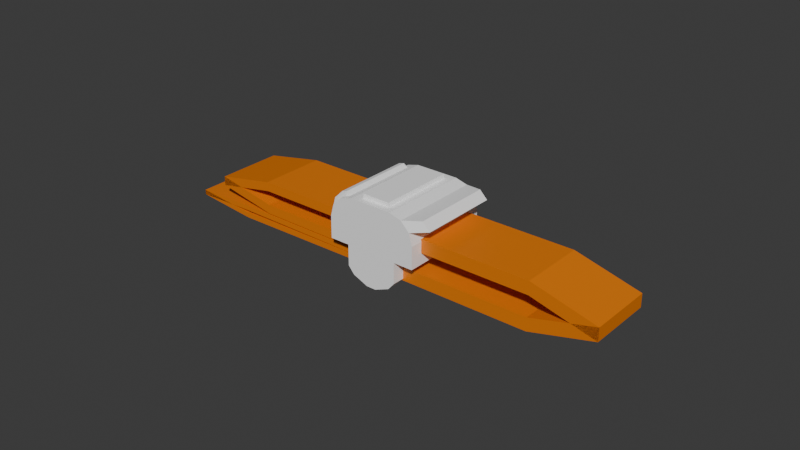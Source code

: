 # Source: TorniqueteVenopunci_n.blend  (saved by Blender 4.2.66; exported with 4.5.12 LTS)
import bpy
from mathutils import Matrix  # noqa: F401  (used for matrix-valued properties, if any)

bpy.ops.wm.read_factory_settings(use_empty=True)
scene = bpy.context.scene
scene.name = 'Scene'

# ---- collections
col_collection = bpy.data.collections.new('Collection'); scene.collection.children.link(col_collection)

# ---- materials (node trees are filled in below, after node groups)
mat_naranja = bpy.data.materials.new('Naranja')
mat_blanco = bpy.data.materials.new('Blanco')

# ---- material node trees
mat_naranja.use_nodes = True; mat_naranja.node_tree.nodes.clear()
_N = mat_naranja.node_tree.nodes; _L = mat_naranja.node_tree.links
n0 = _N.new('ShaderNodeBsdfPrincipled'); n0.name = 'Principled BSDF'; n0.location = (10, 300)
n0.inputs[0].default_value = (0.8002, 0.2, 0.0, 1.0)
n1 = _N.new('ShaderNodeOutputMaterial'); n1.name = 'Material Output'; n1.location = (300, 300)
_L.new(n0.outputs[0], n1.inputs[0])
n1.is_active_output = True
mat_blanco.use_nodes = True; mat_blanco.node_tree.nodes.clear()
_N = mat_blanco.node_tree.nodes; _L = mat_blanco.node_tree.links
n0 = _N.new('ShaderNodeBsdfPrincipled'); n0.name = 'Principled BSDF'; n0.location = (10, 300)
n0.inputs[0].default_value = (1.0, 1.0, 1.0, 1.0)
n1 = _N.new('ShaderNodeOutputMaterial'); n1.name = 'Material Output'; n1.location = (300, 300)
_L.new(n0.outputs[0], n1.inputs[0])
n1.is_active_output = True

# ---- world
world_world = bpy.data.worlds.new('World'); scene.world = world_world
world_world.use_nodes = True; world_world.node_tree.nodes.clear()
_N = world_world.node_tree.nodes; _L = world_world.node_tree.links
n0 = _N.new('ShaderNodeOutputWorld'); n0.name = 'World Output'; n0.location = (300, 300)
n1 = _N.new('ShaderNodeBackground'); n1.name = 'Background'; n1.location = (10, 300)
n1.inputs[0].default_value = (0.05088, 0.05088, 0.05088, 1.0)
_L.new(n1.outputs[0], n0.inputs[0])
n0.is_active_output = True
world_world.color = (0.05088, 0.05088, 0.05088)
world_world.sun_shadow_jitter_overblur = 0.0

# ---- meshes
me_plane_002 = bpy.data.meshes.new('Plane.002')
me_plane_002.from_pydata([(-0.00216, -0.01086, 0.0), (0.00216, -0.01086, 0.0), (-0.00216, 0.01086, 0.0), (0.00216, 0.01086, 0.0), (-0.00216, 0.01086, -0.03728), (-0.00216, -0.01086, -0.03728), (0.00216, -0.01086, -0.03728), (0.00216, 0.01086, -0.03728), (0.00338, 0.01086, -0.05852), (0.00338, -0.01086, -0.05852), (0.007701, -0.01086, -0.05852), (0.007701, 0.01086, -0.05852), (0.008921, 0.01086, -0.03715), (0.008921, -0.01086, -0.03715), (0.01324, -0.01086, -0.03715), (0.01324, 0.01086, -0.03715), (0.008921, 0.01086, 0.005879), (0.008921, -0.01086, 0.005879), (0.01324, -0.01086, 0.005879), (0.01324, 0.01086, 0.005879), (0.003459, 0.01268, 0.02824), (0.003459, -0.01268, 0.02824), (0.005781, -0.015, -0.001764), (0.005781, 0.015, -0.001764), (0.005781, -0.015, 0.02174), (0.005781, -0.015, 0.004731), (0.005781, 0.015, 0.004731), (0.005781, 0.015, 0.02174), (0.01703, -0.015, 0.01481), (0.01263, -0.015, 0.02174), (0.015, -0.015, 0.01971), (0.01263, 0.015, 0.02174), (0.01703, 0.015, 0.01481), (0.015, 0.015, 0.01971), (0.01263, -0.015, 0.004731), (0.01703, -0.015, 0.01167), (0.015, -0.015, 0.006762), (0.01703, 0.015, 0.01167), (0.01263, 0.015, 0.004731), (0.015, 0.015, 0.006762), (-0.008738, 0.01268, 0.02258), (-0.001441, 0.01268, 0.02824), (-0.008281, 0.01268, 0.02429), (-0.00539, 0.01268, 0.02718), (-0.001441, -0.01268, 0.02824), (-0.008738, -0.01268, 0.02258), (-0.00539, -0.01268, 0.02718), (-0.008281, -0.01268, 0.02429), (-0.001441, 0.015, -0.001764), (-0.009339, 0.01253, 0.008605), (-0.00539, 0.015, -0.0007058), (-0.008281, 0.015, 0.002185), (-0.009339, -0.01253, 0.008605), (-0.001441, -0.015, -0.001764), (-0.008281, -0.015, 0.002185), (-0.00539, -0.015, -0.0007059), (-0.008281, 0.015, 0.02429), (0.005781, 0.015, 0.02824), (0.005781, -0.015, 0.02824), (-0.009339, 0.01253, 0.01787), (-0.009339, -0.01253, 0.01787), (-0.008281, -0.015, 0.02429), (-0.00539, 0.015, 0.02718), (-0.00539, -0.015, 0.02718), (-0.001441, 0.015, 0.02824), (-0.001441, -0.015, 0.02824), (-0.009221, -0.01268, 0.02571), (-0.009221, 0.01268, 0.02571), (-0.00633, -0.01268, 0.02861), (-0.00633, 0.01268, 0.02861), (-0.002382, -0.01268, 0.02966), (-0.002382, 0.01268, 0.02966), (0.003451, 0.01268, 0.02966), (0.003451, -0.01268, 0.02966), (-0.009678, 0.01268, 0.02401), (-0.009678, -0.01268, 0.02401), (-0.009339, 0.015, 0.02034), (-0.009339, -0.015, 0.02034), (-0.009339, -0.015, 0.006133), (-0.009339, 0.015, 0.006133), (-0.01075, 0.01253, 0.01787), (-0.01075, -0.01253, 0.01787), (-0.01075, -0.01253, 0.008605), (-0.01075, 0.01253, 0.008605), (-0.009268, 0.01312, -0.003925), (-0.009268, -0.01312, -0.003925), (-0.00674, -0.01312, -0.006453), (-0.00674, 0.01312, -0.006453), (-0.0015, 0.01086, 0.02402), (0.0015, 0.01086, 0.02402), (-0.0015, -0.01086, 0.02402), (0.0015, -0.01086, 0.02402), (-0.0015, -0.01086, 0.05865), (-0.0015, 0.01086, 0.05865), (0.0015, 0.01086, 0.05865), (0.0015, -0.01086, 0.05865), (0.002347, -0.01086, 0.07838), (0.002347, 0.01086, 0.07838), (0.005347, 0.01086, 0.07838), (0.005347, -0.01086, 0.07838), (0.006195, -0.01086, 0.05852), (0.006195, 0.01086, 0.05852), (0.009195, 0.01086, 0.05852), (0.009195, -0.01086, 0.05852), (0.006195, -0.01086, 0.01856), (0.006195, 0.01086, 0.01856), (0.009195, 0.01086, 0.01856), (0.009195, -0.01086, 0.01856), (0.00943, 0.01086, 0.02059), (0.01129, 0.01086, 0.02077), (0.00943, -0.01086, 0.02059), (0.01129, -0.01086, 0.02077), (0.009527, -0.01086, 0.06861), (0.009527, 0.01086, 0.06861), (0.01113, 0.01086, 0.06861), (0.01113, -0.01086, 0.06861), (0.01002, -0.01086, 0.08834), (0.01002, 0.01086, 0.08834), (0.01162, 0.01086, 0.08834), (0.01162, -0.01086, 0.08834), (0.01208, -0.01086, 0.06849), (0.01208, 0.01086, 0.06849), (0.01368, 0.01086, 0.06849), (0.01368, -0.01086, 0.06849), (0.01315, 0.01086, 0.02095), (0.01315, -0.01086, 0.02095)], [], [(0, 2, 3, 1), (3, 2, 4, 8, 11, 7), (12, 16, 19, 15, 11, 8), (1, 3, 7, 6), (2, 0, 5, 4), (10, 11, 15, 14), (4, 5, 9, 8), (9, 10, 14, 18, 17, 13), (17, 18, 19, 16), (14, 15, 19, 18), (12, 13, 17, 16), (8, 11, 10, 9), (12, 8, 9, 13), (10, 6, 7, 11), (6, 10, 9, 5, 0, 1), (59, 49, 83, 80), (22, 53, 48, 23), (40, 45, 75, 74), (58, 65, 63, 61, 77, 78, 54, 55, 53, 22), (28, 30, 29, 24, 25, 34, 36, 35), (57, 58, 24, 27), (22, 23, 26, 25), (34, 25, 26, 38), (31, 27, 24, 29), (26, 27, 31, 33, 32, 37, 39, 38), (28, 32, 33, 30), (30, 33, 31, 29), (37, 35, 36, 39), (39, 36, 34, 38), (28, 35, 37, 32), (47, 46, 68, 66), (20, 41, 71, 72), (42, 40, 74, 67), (78, 79, 51, 54), (51, 50, 87, 84), (55, 50, 48, 53), (23, 48, 50, 51, 79, 76, 56, 62, 64, 57), (54, 51, 84, 85), (55, 54, 85, 86), (20, 21, 44, 65, 58, 57, 64, 41), (42, 43, 62, 56), (46, 47, 61, 63), (43, 41, 64, 62), (44, 46, 63, 65), (85, 84, 87, 86), (50, 55, 86, 87), (72, 71, 70, 73), (74, 75, 66, 67), (67, 66, 68, 69), (69, 68, 70, 71), (44, 21, 73, 70), (41, 43, 69, 71), (45, 47, 66, 75), (21, 20, 72, 73), (46, 44, 70, 68), (43, 42, 67, 69), (40, 42, 56, 76, 77, 61, 47, 45), (76, 79, 78, 77), (82, 81, 80, 83), (60, 59, 80, 81), (52, 60, 81, 82), (49, 52, 82, 83), (88, 90, 91, 89), (97, 98, 102, 106, 105, 101), (94, 98, 97, 93, 88, 89), (89, 91, 95, 94), (90, 88, 93, 92), (98, 99, 103, 102), (92, 93, 97, 96), (91, 90, 92, 96, 99, 95), (105, 106, 107, 104), (102, 103, 107, 106), (100, 101, 105, 104), (96, 99, 98, 97), (100, 96, 97, 101), (98, 94, 95, 99), (100, 104, 107, 103, 99, 96), (120, 111, 125, 123, 119, 116), (109, 111, 115, 114), (110, 108, 113, 112), (118, 119, 123, 122), (112, 113, 117, 116), (117, 118, 122, 124, 109, 121), (114, 118, 117, 113, 108, 109), (110, 111, 125, 124, 109, 108), (122, 123, 125, 124), (120, 121, 109, 111), (116, 119, 118, 117), (120, 116, 117, 121), (118, 114, 115, 119), (111, 110, 112, 116, 119, 115)])
me_plane_002.polygons.foreach_set('material_index', [0, 0, 0, 0, 0, 0, 0, 0, 0, 0, 0, 0, 0, 0, 0, 1, 1, 1, 1, 1, 1, 1, 1, 1, 1, 1, 1, 1, 1, 1, 1, 1, 1, 1, 1, 1, 1, 1, 1, 1, 1, 1, 1, 1, 1, 1, 1, 1, 1, 1, 1, 1, 1, 1, 1, 1, 1, 1, 1, 1, 1, 1, 0, 0, 0, 0, 0, 0, 0, 0, 0, 0, 0, 0, 0, 0, 0, 0, 0, 0, 0, 0, 0, 0, 0, 0, 0, 0, 0, 0, 0])
_uv = me_plane_002.uv_layers.new(name='UVMap')
_uv.uv.foreach_set('vector', [0.0, 0.0, 0.0, 1.0, 1.0, 1.0, 1.0, 0.0, 1.0, 1.0, 0.0, 1.0, 0.0, 1.0, 0.0, 1.0, 1.0, 1.0, 1.0, 1.0, 0.0, 1.0, 0.0, 1.0, 1.0, 1.0, 1.0, 1.0, 1.0, 1.0, 0.0, 1.0, 1.0, 0.0, 1.0, 1.0, 1.0, 1.0, 1.0, 0.0, 0.0, 1.0, 0.0, 0.0, 0.0, 0.0, 0.0, 1.0, 1.0, 0.0, 1.0, 1.0, 1.0, 1.0, 1.0, 0.0, 0.0, 1.0, 0.0, 0.0, 0.0, 0.0, 0.0, 1.0, 0.0, 0.0, 1.0, 0.0, 1.0, 0.0, 1.0, 0.0, 0.0, 0.0, 0.0, 0.0, 0.0, 0.0, 1.0, 0.0, 1.0, 1.0, 0.0, 1.0, 1.0, 0.0, 1.0, 1.0, 1.0, 1.0, 1.0, 0.0, 0.0, 1.0, 0.0, 0.0, 0.0, 0.0, 0.0, 1.0, 0.0, 0.0, 0.0, 0.0, 0.0, 0.0, 0.0, 0.0, 0.0, 0.0, 0.0, 0.0, 0.0, 0.0, 0.0, 0.0, 0.0, 0.0, 0.0, 0.0, 0.0, 0.0, 0.0, 0.0, 1.0, 0.0, 1.0, 0.0, 0.0, 0.0, 0.0, 0.0, 0.0, 0.0, 1.0, 0.0, 0.7886, 0.7294, 0.7114, 0.7294, 0.7114, 0.7294, 0.7886, 0.7294, 0.499, 0.5, 0.5592, 0.5, 0.5592, 0.75, 0.499, 0.75, 0.8466, 0.7307, 0.8466, 0.5193, 0.8466, 0.5193, 0.8466, 0.7307, 0.499, 0.25, 0.5592, 0.25, 0.5921, 0.2588, 0.6162, 0.2829, 0.625, 0.3158, 0.625, 0.4342, 0.6162, 0.4671, 0.5921, 0.4912, 0.5592, 0.5, 0.499, 0.5, 0.375, 0.3519, 0.3813, 0.26, 0.4395, 0.25, 0.499, 0.25, 0.499, 0.5, 0.4395, 0.5, 0.3813, 0.49, 0.375, 0.3981, 0.499, 0.0, 0.499, 0.25, 0.499, 0.25, 0.499, 0.0, 0.499, 0.5, 0.499, 0.75, 0.499, 0.75, 0.499, 0.5, 0.4395, 0.5, 0.499, 0.5, 0.499, 0.75, 0.4395, 0.75, 0.4395, 0.0, 0.499, 0.0, 0.499, 0.25, 0.4395, 0.25, 0.499, 0.75, 0.499, 0.0, 0.4395, 0.0, 0.3813, 0.02985, 0.375, 0.3058, 0.375, 0.4442, 0.3813, 0.7201, 0.4395, 0.75, 0.375, 0.3519, 0.375, 0.3058, 0.3813, 0.02985, 0.3813, 0.26, 0.3813, 0.26, 0.3813, 0.02985, 0.4395, 0.0, 0.4395, 0.25, 0.375, 0.4442, 0.375, 0.3981, 0.3813, 0.49, 0.3813, 0.7201, 0.3813, 0.7201, 0.3813, 0.49, 0.4395, 0.5, 0.4395, 0.75, 0.375, 0.3519, 0.375, 0.3981, 0.375, 0.4442, 0.375, 0.3058, 0.625, 0.2307, 0.5921, 0.2307, 0.5921, 0.2307, 0.625, 0.2307, 0.5184, 0.01935, 0.5592, 0.01935, 0.5592, 0.01935, 0.5184, 0.01935, 0.875, 0.7307, 0.8466, 0.7307, 0.8466, 0.7307, 0.875, 0.7307, 0.6908, 0.5, 0.6908, 0.75, 0.6579, 0.75, 0.6579, 0.5, 0.6162, 0.7829, 0.5921, 0.7588, 0.5921, 0.7588, 0.6162, 0.7829, 0.5921, 0.5, 0.5921, 0.75, 0.5592, 0.75, 0.5592, 0.5, 0.499, 0.75, 0.5592, 0.75, 0.5921, 0.7588, 0.6162, 0.7829, 0.625, 0.8158, 0.625, 0.9342, 0.6162, 0.9671, 0.5921, 0.9912, 0.5592, 1.0, 0.499, 1.0, 0.6579, 0.5, 0.6579, 0.75, 0.6579, 0.75, 0.6579, 0.5, 0.5921, 0.4912, 0.6162, 0.4671, 0.6162, 0.4671, 0.5921, 0.4912, 0.5184, 0.01935, 0.5184, 0.2307, 0.5592, 0.2307, 0.5592, 0.25, 0.499, 0.25, 0.499, 0.0, 0.5592, 0.0, 0.5592, 0.01935, 0.625, 0.01935, 0.5921, 0.01935, 0.5921, 0.0, 0.625, 0.0, 0.5921, 0.2307, 0.625, 0.2307, 0.625, 0.25, 0.5921, 0.25, 0.5921, 0.01935, 0.5592, 0.01935, 0.5592, 0.0, 0.5921, 0.0, 0.5592, 0.2307, 0.5921, 0.2307, 0.5921, 0.25, 0.5592, 0.25, 0.6579, 0.5, 0.6579, 0.75, 0.5921, 0.75, 0.5921, 0.5, 0.5921, 0.75, 0.5921, 0.5, 0.5921, 0.5, 0.5921, 0.75, 0.5184, 0.01935, 0.5592, 0.01935, 0.5592, 0.2307, 0.5184, 0.2307, 0.8466, 0.7307, 0.8466, 0.5193, 0.875, 0.5193, 0.875, 0.7307, 0.625, 0.01935, 0.625, 0.2307, 0.5921, 0.2307, 0.5921, 0.01935, 0.5921, 0.01935, 0.5921, 0.2307, 0.5592, 0.2307, 0.5592, 0.01935, 0.5592, 0.2307, 0.5184, 0.2307, 0.5184, 0.2307, 0.5592, 0.2307, 0.5592, 0.01935, 0.5921, 0.01935, 0.5921, 0.01935, 0.5592, 0.01935, 0.8466, 0.5193, 0.875, 0.5193, 0.875, 0.5193, 0.8466, 0.5193, 0.5184, 0.2307, 0.5184, 0.01935, 0.5184, 0.01935, 0.5184, 0.2307, 0.5921, 0.2307, 0.5592, 0.2307, 0.5592, 0.2307, 0.5921, 0.2307, 0.5921, 0.01935, 0.625, 0.01935, 0.625, 0.01935, 0.5921, 0.01935, 0.8466, 0.7307, 0.875, 0.7307, 0.875, 0.75, 0.8092, 0.75, 0.8092, 0.5, 0.875, 0.5, 0.875, 0.5193, 0.8466, 0.5193, 0.625, 0.9342, 0.625, 0.8158, 0.6908, 0.5, 0.625, 0.3158, 0.7114, 0.5206, 0.7886, 0.5206, 0.7886, 0.7294, 0.7114, 0.7294, 0.7886, 0.5206, 0.7886, 0.7294, 0.7886, 0.7294, 0.7886, 0.5206, 0.7114, 0.5206, 0.7886, 0.5206, 0.7886, 0.5206, 0.7114, 0.5206, 0.7114, 0.7294, 0.7114, 0.5206, 0.7114, 0.5206, 0.7114, 0.7294, 0.0, 0.0, 0.0, 1.0, 1.0, 1.0, 1.0, 0.0, 0.0, 0.0, 1.0, 0.0, 1.0, 0.0, 1.0, 0.0, 0.0, 0.0, 0.0, 0.0, 1.0, 0.0, 1.0, 0.0, 0.0, 0.0, 0.0, 0.0, 0.0, 0.0, 1.0, 0.0, 1.0, 0.0, 1.0, 1.0, 1.0, 1.0, 1.0, 0.0, 0.0, 1.0, 0.0, 0.0, 0.0, 0.0, 0.0, 1.0, 1.0, 0.0, 1.0, 1.0, 1.0, 1.0, 1.0, 0.0, 0.0, 1.0, 0.0, 0.0, 0.0, 0.0, 0.0, 1.0, 1.0, 1.0, 0.0, 1.0, 0.0, 1.0, 0.0, 1.0, 1.0, 1.0, 1.0, 1.0, 0.0, 0.0, 1.0, 0.0, 1.0, 1.0, 0.0, 1.0, 1.0, 0.0, 1.0, 1.0, 1.0, 1.0, 1.0, 0.0, 0.0, 1.0, 0.0, 0.0, 0.0, 0.0, 0.0, 1.0, 0.0, 0.0, 0.0, 0.0, 0.0, 0.0, 0.0, 0.0, 0.0, 0.0, 0.0, 0.0, 0.0, 0.0, 0.0, 0.0, 0.0, 0.0, 0.0, 0.0, 0.0, 0.0, 0.0, 0.0, 0.0, 1.0, 0.0, 1.0, 1.0, 1.0, 1.0, 1.0, 1.0, 1.0, 0.0, 1.0, 0.0, 1.0, 0.0, 1.0, 1.0, 1.0, 1.0, 1.0, 1.0, 1.0, 0.0, 1.0, 1.0, 0.0, 1.0, 1.0, 1.0, 1.0, 1.0, 0.0, 0.0, 1.0, 0.0, 0.0, 0.0, 0.0, 0.0, 1.0, 1.0, 0.0, 1.0, 1.0, 1.0, 1.0, 1.0, 0.0, 0.0, 1.0, 0.0, 0.0, 0.0, 0.0, 0.0, 1.0, 0.0, 0.0, 1.0, 0.0, 1.0, 0.0, 1.0, 0.0, 0.0, 0.0, 0.0, 0.0, 1.0, 0.0, 1.0, 0.0, 0.0, 0.0, 0.0, 0.0, 0.0, 0.0, 1.0, 0.0, 0.0, 1.0, 1.0, 1.0, 1.0, 1.0, 1.0, 0.0, 0.0, 0.0, 0.0, 0.0, 1.0, 0.0, 1.0, 1.0, 1.0, 1.0, 1.0, 0.0, 0.0, 1.0, 0.0, 0.0, 0.0, 0.0, 0.0, 1.0, 0.0, 0.0, 0.0, 0.0, 0.0, 0.0, 0.0, 0.0, 0.0, 0.0, 0.0, 0.0, 0.0, 0.0, 0.0, 0.0, 0.0, 0.0, 0.0, 0.0, 0.0, 0.0, 0.0, 0.0, 1.0, 1.0, 0.0, 1.0, 0.0, 1.0, 0.0, 1.0, 1.0, 1.0, 1.0, 1.0])
me_plane_002.materials.append(mat_naranja)
me_plane_002.materials.append(mat_blanco)
me_plane_002.update()

# ---- objects
ob_plane_002 = bpy.data.objects.new('Plane.002', me_plane_002)

# ---- transforms, parenting, visibility, modifiers, constraints
ob_plane_002.location = (0.01324, 0.0, 0.005661)
ob_plane_002.rotation_euler = (-3.142, 1.571, 0.0)

# ---- collection membership
col_collection.objects.link(ob_plane_002)

# ---- scene / render settings (as saved in the file)
scene.frame_start = 1; scene.frame_end = 250; scene.frame_set(1)
scene.render.engine = 'BLENDER_EEVEE_NEXT'
bpy.context.view_layer.update()

# ---- added for rendering (the .blend has no active camera and no usable light): camera, sun
cam_auto = bpy.data.cameras.new('AutoCamera')
cam_auto.lens = 50.0
cam_auto.sensor_width = 36.0
cam_auto.clip_end = 1000.0
ob_auto_camera = bpy.data.objects.new('AutoCamera', cam_auto)
scene.collection.objects.link(ob_auto_camera)
ob_auto_camera.location = (0.183371, -0.222054, 0.150558)
ob_auto_camera.rotation_euler = (1.09748, -7.21219e-08, 0.694738)
scene.camera = ob_auto_camera
light_auto_sun = bpy.data.lights.new('AutoSun', 'SUN')
light_auto_sun.energy = 3.0
light_auto_sun.angle = 0.0523599
ob_auto_sun = bpy.data.objects.new('AutoSun', light_auto_sun)
scene.collection.objects.link(ob_auto_sun)
ob_auto_sun.rotation_euler = (0.872665, 0.174533, 0.523599)
bpy.context.view_layer.update()
